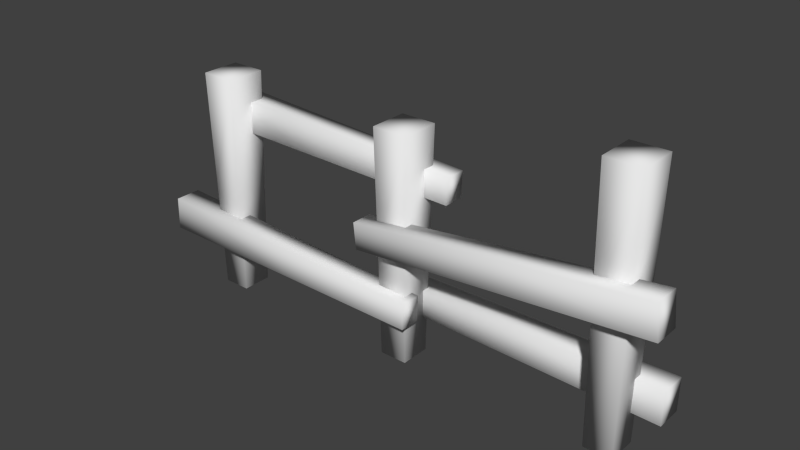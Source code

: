 # Source: fence3.blend  (saved by Blender 2.71.0; exported with 4.5.12 LTS)
import bpy
from mathutils import Matrix  # noqa: F401  (used for matrix-valued properties, if any)

bpy.ops.wm.read_factory_settings(use_empty=True)
scene = bpy.context.scene
scene.name = 'Scene'

# ---- collections
col_collection_1 = bpy.data.collections.new('Collection 1'); scene.collection.children.link(col_collection_1)

# ---- world
world_world = bpy.data.worlds.new('World'); scene.world = world_world
world_world.color = (0.05088, 0.05088, 0.05088)
world_world.use_sun_shadow = False
world_world.sun_shadow_jitter_overblur = 0.0
world_world.cycles.sampling_method = 'MANUAL'
world_world.cycles.sample_map_resolution = 256

# ---- meshes
me_cube_000 = bpy.data.meshes.new('Cube.000')
me_cube_000.from_pydata([(-0.7416, 0.8107, 5.324), (-0.7416, -0.8107, 5.324), (0.7416, -0.8107, 5.324), (0.7416, 0.8107, 5.324), (-0.6548, -0.7159, -0.006758), (-0.6548, 0.7159, -0.006758), (0.6548, 0.7159, -0.006758), (0.6548, -0.7159, -0.006758), (-0.8335, -0.9112, 10.65), (-0.8335, 0.9112, 10.65), (0.8335, 0.9112, 10.65), (0.8335, -0.9112, 10.65)], [], [(8, 9, 0, 1), (10, 11, 2, 3), (9, 10, 3, 0), (11, 8, 1, 2), (1, 0, 5, 4), (3, 2, 7, 6), (4, 5, 6, 7), (0, 3, 6, 5), (2, 1, 4, 7), (11, 10, 9, 8)])
me_cube_000.polygons.foreach_set('use_smooth', [True] * 10)
_uv = me_cube_000.uv_layers.new(name='src')
_uv.uv.foreach_set('vector', [0.3856, 0.687, 0.2596, 0.6852, 0.2713, 0.4596, 0.3928, 0.461, 0.6168, 0.6954, 0.5064, 0.6921, 0.5019, 0.4501, 0.6092, 0.4505, 0.7472, 0.6961, 0.6161, 0.6956, 0.6101, 0.4829, 0.7427, 0.4819, 0.5073, 0.6904, 0.3893, 0.6904, 0.3957, 0.4643, 0.5022, 0.4643, 0.3928, 0.461, 0.2713, 0.4596, 0.2831, 0.2369, 0.4015, 0.2389, 0.6092, 0.4505, 0.5019, 0.4501, 0.4955, 0.2391, 0.6042, 0.2402, 0.499, 0.2415, 0.5998, 0.2415, 0.5998, 0.2415, 0.499, 0.2415, 0.7427, 0.4819, 0.6101, 0.4829, 0.605, 0.2404, 0.7383, 0.2413, 0.5022, 0.4643, 0.3957, 0.4643, 0.402, 0.2383, 0.4971, 0.2383, 0.5082, 0.7025, 0.5029, 0.8082, 0.3925, 0.7949, 0.3862, 0.6878])
_uv.active_render = True
_uv = me_cube_000.uv_layers.new(name='dest')
_uv.uv.foreach_set('vector', [0.2218, 0.981, 0.01897, 0.981, 0.03015, 0.5, 0.2106, 0.5, 0.4362, 0.981, 0.2334, 0.981, 0.2446, 0.5, 0.425, 0.5, 0.624, 0.01897, 0.8095, 0.01897, 0.7993, 0.5, 0.6342, 0.5, 0.4315, 0.01897, 0.617, 0.01897, 0.6068, 0.5, 0.4418, 0.5, 0.2106, 0.5, 0.03015, 0.5, 0.0407, 0.01897, 0.2, 0.01897, 0.425, 0.5, 0.2446, 0.5, 0.2551, 0.01897, 0.4144, 0.01897, 0.8258, 0.9358, 0.8258, 0.8067, 0.9715, 0.8067, 0.9715, 0.9358, 0.6342, 0.5, 0.7993, 0.5, 0.7896, 0.981, 0.6439, 0.981, 0.4418, 0.5, 0.6068, 0.5, 0.5971, 0.981, 0.4514, 0.981, 0.8095, 0.1834, 0.8095, 0.01897, 0.995, 0.01897, 0.995, 0.1834])
me_cube_000.use_remesh_preserve_volume = False
me_cube_000.use_remesh_preserve_attributes = False
me_cube_000.use_mirror_vertex_groups = False
me_cube_000.update()
me_cube_006 = bpy.data.meshes.new('Cube.006')
me_cube_006.from_pydata([(-0.7416, 0.8107, 5.324), (-0.7416, -0.8107, 5.324), (0.7416, -0.8107, 5.324), (0.7416, 0.8107, 5.324), (-0.6548, -0.7159, -0.006758), (-0.6548, 0.7159, -0.006758), (0.6548, 0.7159, -0.006758), (0.6548, -0.7159, -0.006758), (-0.8335, -0.9112, 10.65), (-0.8335, 0.9112, 10.65), (0.8335, 0.9112, 10.65), (0.8335, -0.9112, 10.65)], [], [(8, 9, 0, 1), (10, 11, 2, 3), (9, 10, 3, 0), (11, 8, 1, 2), (1, 0, 5, 4), (3, 2, 7, 6), (4, 5, 6, 7), (0, 3, 6, 5), (2, 1, 4, 7), (11, 10, 9, 8)])
me_cube_006.polygons.foreach_set('use_smooth', [True] * 10)
_uv = me_cube_006.uv_layers.new(name='src')
_uv.uv.foreach_set('vector', [0.3856, 0.687, 0.2596, 0.6852, 0.2713, 0.4596, 0.3928, 0.461, 0.6168, 0.6954, 0.5064, 0.6921, 0.5019, 0.4501, 0.6092, 0.4505, 0.7472, 0.6961, 0.6161, 0.6956, 0.6101, 0.4829, 0.7427, 0.4819, 0.5073, 0.6904, 0.3893, 0.6904, 0.3957, 0.4643, 0.5022, 0.4643, 0.3928, 0.461, 0.2713, 0.4596, 0.2831, 0.2369, 0.4015, 0.2389, 0.6092, 0.4505, 0.5019, 0.4501, 0.4955, 0.2391, 0.6042, 0.2402, 0.499, 0.2415, 0.5998, 0.2415, 0.5998, 0.2415, 0.499, 0.2415, 0.7427, 0.4819, 0.6101, 0.4829, 0.605, 0.2404, 0.7383, 0.2413, 0.5022, 0.4643, 0.3957, 0.4643, 0.402, 0.2383, 0.4971, 0.2383, 0.5082, 0.7025, 0.5029, 0.8082, 0.3925, 0.7949, 0.3862, 0.6878])
_uv.active_render = True
_uv = me_cube_006.uv_layers.new(name='dest')
_uv.uv.foreach_set('vector', [0.2218, 0.981, 0.01897, 0.981, 0.03015, 0.5, 0.2106, 0.5, 0.4362, 0.981, 0.2334, 0.981, 0.2446, 0.5, 0.425, 0.5, 0.624, 0.01897, 0.8095, 0.01897, 0.7993, 0.5, 0.6342, 0.5, 0.4315, 0.01897, 0.617, 0.01897, 0.6068, 0.5, 0.4418, 0.5, 0.2106, 0.5, 0.03015, 0.5, 0.0407, 0.01897, 0.2, 0.01897, 0.425, 0.5, 0.2446, 0.5, 0.2551, 0.01897, 0.4144, 0.01897, 0.8258, 0.9358, 0.8258, 0.8067, 0.9715, 0.8067, 0.9715, 0.9358, 0.6342, 0.5, 0.7993, 0.5, 0.7896, 0.981, 0.6439, 0.981, 0.4418, 0.5, 0.6068, 0.5, 0.5971, 0.981, 0.4514, 0.981, 0.8095, 0.1834, 0.8095, 0.01897, 0.995, 0.01897, 0.995, 0.1834])
me_cube_006.use_remesh_preserve_volume = False
me_cube_006.use_remesh_preserve_attributes = False
me_cube_006.use_mirror_vertex_groups = False
me_cube_006.update()
me_cube_005 = bpy.data.meshes.new('Cube.005')
me_cube_005.from_pydata([(-0.7416, 0.8107, 5.324), (-0.7416, -0.8107, 5.324), (0.7416, -0.8107, 5.324), (0.7416, 0.8107, 5.324), (-0.6548, -0.7159, -0.006758), (-0.6548, 0.7159, -0.006758), (0.6548, 0.7159, -0.006758), (0.6548, -0.7159, -0.006758), (-0.8335, -0.9112, 10.65), (-0.8335, 0.9112, 10.65), (0.8335, 0.9112, 10.65), (0.8335, -0.9112, 10.65)], [], [(8, 9, 0, 1), (10, 11, 2, 3), (9, 10, 3, 0), (11, 8, 1, 2), (1, 0, 5, 4), (3, 2, 7, 6), (4, 5, 6, 7), (0, 3, 6, 5), (2, 1, 4, 7), (11, 10, 9, 8)])
me_cube_005.polygons.foreach_set('use_smooth', [True] * 10)
_uv = me_cube_005.uv_layers.new(name='src')
_uv.uv.foreach_set('vector', [0.3856, 0.687, 0.2596, 0.6852, 0.2713, 0.4596, 0.3928, 0.461, 0.6168, 0.6954, 0.5064, 0.6921, 0.5019, 0.4501, 0.6092, 0.4505, 0.7472, 0.6961, 0.6161, 0.6956, 0.6101, 0.4829, 0.7427, 0.4819, 0.5073, 0.6904, 0.3893, 0.6904, 0.3957, 0.4643, 0.5022, 0.4643, 0.3928, 0.461, 0.2713, 0.4596, 0.2831, 0.2369, 0.4015, 0.2389, 0.6092, 0.4505, 0.5019, 0.4501, 0.4955, 0.2391, 0.6042, 0.2402, 0.499, 0.2415, 0.5998, 0.2415, 0.5998, 0.2415, 0.499, 0.2415, 0.7427, 0.4819, 0.6101, 0.4829, 0.605, 0.2404, 0.7383, 0.2413, 0.5022, 0.4643, 0.3957, 0.4643, 0.402, 0.2383, 0.4971, 0.2383, 0.5082, 0.7025, 0.5029, 0.8082, 0.3925, 0.7949, 0.3862, 0.6878])
_uv.active_render = True
_uv = me_cube_005.uv_layers.new(name='dest')
_uv.uv.foreach_set('vector', [0.2218, 0.981, 0.01897, 0.981, 0.03015, 0.5, 0.2106, 0.5, 0.4362, 0.981, 0.2334, 0.981, 0.2446, 0.5, 0.425, 0.5, 0.624, 0.01897, 0.8095, 0.01897, 0.7993, 0.5, 0.6342, 0.5, 0.4315, 0.01897, 0.617, 0.01897, 0.6068, 0.5, 0.4418, 0.5, 0.2106, 0.5, 0.03015, 0.5, 0.0407, 0.01897, 0.2, 0.01897, 0.425, 0.5, 0.2446, 0.5, 0.2551, 0.01897, 0.4144, 0.01897, 0.8258, 0.9358, 0.8258, 0.8067, 0.9715, 0.8067, 0.9715, 0.9358, 0.6342, 0.5, 0.7993, 0.5, 0.7896, 0.981, 0.6439, 0.981, 0.4418, 0.5, 0.6068, 0.5, 0.5971, 0.981, 0.4514, 0.981, 0.8095, 0.1834, 0.8095, 0.01897, 0.995, 0.01897, 0.995, 0.1834])
me_cube_005.use_remesh_preserve_volume = False
me_cube_005.use_remesh_preserve_attributes = False
me_cube_005.use_mirror_vertex_groups = False
me_cube_005.update()
me_cube_004 = bpy.data.meshes.new('Cube.004')
me_cube_004.from_pydata([(-0.7416, 0.8107, 5.324), (-0.7416, -0.8107, 5.324), (0.7416, -0.8107, 5.324), (0.7416, 0.8107, 5.324), (-0.6548, -0.7159, -0.006758), (-0.6548, 0.7159, -0.006758), (0.6548, 0.7159, -0.006758), (0.6548, -0.7159, -0.006758), (-0.8335, -0.9112, 10.65), (-0.8335, 0.9112, 10.65), (0.8335, 0.9112, 10.65), (0.8335, -0.9112, 10.65)], [], [(8, 9, 0, 1), (10, 11, 2, 3), (9, 10, 3, 0), (11, 8, 1, 2), (1, 0, 5, 4), (3, 2, 7, 6), (4, 5, 6, 7), (0, 3, 6, 5), (2, 1, 4, 7), (11, 10, 9, 8)])
me_cube_004.polygons.foreach_set('use_smooth', [True] * 10)
_uv = me_cube_004.uv_layers.new(name='src')
_uv.uv.foreach_set('vector', [0.3856, 0.687, 0.2596, 0.6852, 0.2713, 0.4596, 0.3928, 0.461, 0.6168, 0.6954, 0.5064, 0.6921, 0.5019, 0.4501, 0.6092, 0.4505, 0.7472, 0.6961, 0.6161, 0.6956, 0.6101, 0.4829, 0.7427, 0.4819, 0.5073, 0.6904, 0.3893, 0.6904, 0.3957, 0.4643, 0.5022, 0.4643, 0.3928, 0.461, 0.2713, 0.4596, 0.2831, 0.2369, 0.4015, 0.2389, 0.6092, 0.4505, 0.5019, 0.4501, 0.4955, 0.2391, 0.6042, 0.2402, 0.499, 0.2415, 0.5998, 0.2415, 0.5998, 0.2415, 0.499, 0.2415, 0.7427, 0.4819, 0.6101, 0.4829, 0.605, 0.2404, 0.7383, 0.2413, 0.5022, 0.4643, 0.3957, 0.4643, 0.402, 0.2383, 0.4971, 0.2383, 0.5082, 0.7025, 0.5029, 0.8082, 0.3925, 0.7949, 0.3862, 0.6878])
_uv.active_render = True
_uv = me_cube_004.uv_layers.new(name='dest')
_uv.uv.foreach_set('vector', [0.2218, 0.981, 0.01897, 0.981, 0.03015, 0.5, 0.2106, 0.5, 0.4362, 0.981, 0.2334, 0.981, 0.2446, 0.5, 0.425, 0.5, 0.624, 0.01897, 0.8095, 0.01897, 0.7993, 0.5, 0.6342, 0.5, 0.4315, 0.01897, 0.617, 0.01897, 0.6068, 0.5, 0.4418, 0.5, 0.2106, 0.5, 0.03015, 0.5, 0.0407, 0.01897, 0.2, 0.01897, 0.425, 0.5, 0.2446, 0.5, 0.2551, 0.01897, 0.4144, 0.01897, 0.8258, 0.9358, 0.8258, 0.8067, 0.9715, 0.8067, 0.9715, 0.9358, 0.6342, 0.5, 0.7993, 0.5, 0.7896, 0.981, 0.6439, 0.981, 0.4418, 0.5, 0.6068, 0.5, 0.5971, 0.981, 0.4514, 0.981, 0.8095, 0.1834, 0.8095, 0.01897, 0.995, 0.01897, 0.995, 0.1834])
me_cube_004.use_remesh_preserve_volume = False
me_cube_004.use_remesh_preserve_attributes = False
me_cube_004.use_mirror_vertex_groups = False
me_cube_004.update()
me_cube_003 = bpy.data.meshes.new('Cube.003')
me_cube_003.from_pydata([(-0.7416, 0.8107, 5.324), (-0.7416, -0.8107, 5.324), (0.7416, -0.8107, 5.324), (0.7416, 0.8107, 5.324), (-0.6548, -0.7159, -0.006758), (-0.6548, 0.7159, -0.006758), (0.6548, 0.7159, -0.006758), (0.6548, -0.7159, -0.006758), (-0.8335, -0.9112, 10.65), (-0.8335, 0.9112, 10.65), (0.8335, 0.9112, 10.65), (0.8335, -0.9112, 10.65)], [], [(8, 9, 0, 1), (10, 11, 2, 3), (9, 10, 3, 0), (11, 8, 1, 2), (1, 0, 5, 4), (3, 2, 7, 6), (4, 5, 6, 7), (0, 3, 6, 5), (2, 1, 4, 7), (11, 10, 9, 8)])
me_cube_003.polygons.foreach_set('use_smooth', [True] * 10)
_uv = me_cube_003.uv_layers.new(name='src')
_uv.uv.foreach_set('vector', [0.3856, 0.687, 0.2596, 0.6852, 0.2713, 0.4596, 0.3928, 0.461, 0.6168, 0.6954, 0.5064, 0.6921, 0.5019, 0.4501, 0.6092, 0.4505, 0.7472, 0.6961, 0.6161, 0.6956, 0.6101, 0.4829, 0.7427, 0.4819, 0.5073, 0.6904, 0.3893, 0.6904, 0.3957, 0.4643, 0.5022, 0.4643, 0.3928, 0.461, 0.2713, 0.4596, 0.2831, 0.2369, 0.4015, 0.2389, 0.6092, 0.4505, 0.5019, 0.4501, 0.4955, 0.2391, 0.6042, 0.2402, 0.499, 0.2415, 0.5998, 0.2415, 0.5998, 0.2415, 0.499, 0.2415, 0.7427, 0.4819, 0.6101, 0.4829, 0.605, 0.2404, 0.7383, 0.2413, 0.5022, 0.4643, 0.3957, 0.4643, 0.402, 0.2383, 0.4971, 0.2383, 0.5082, 0.7025, 0.5029, 0.8082, 0.3925, 0.7949, 0.3862, 0.6878])
_uv.active_render = True
_uv = me_cube_003.uv_layers.new(name='dest')
_uv.uv.foreach_set('vector', [0.2218, 0.981, 0.01897, 0.981, 0.03015, 0.5, 0.2106, 0.5, 0.4362, 0.981, 0.2334, 0.981, 0.2446, 0.5, 0.425, 0.5, 0.624, 0.01897, 0.8095, 0.01897, 0.7993, 0.5, 0.6342, 0.5, 0.4315, 0.01897, 0.617, 0.01897, 0.6068, 0.5, 0.4418, 0.5, 0.2106, 0.5, 0.03015, 0.5, 0.0407, 0.01897, 0.2, 0.01897, 0.425, 0.5, 0.2446, 0.5, 0.2551, 0.01897, 0.4144, 0.01897, 0.8258, 0.9358, 0.8258, 0.8067, 0.9715, 0.8067, 0.9715, 0.9358, 0.6342, 0.5, 0.7993, 0.5, 0.7896, 0.981, 0.6439, 0.981, 0.4418, 0.5, 0.6068, 0.5, 0.5971, 0.981, 0.4514, 0.981, 0.8095, 0.1834, 0.8095, 0.01897, 0.995, 0.01897, 0.995, 0.1834])
me_cube_003.use_remesh_preserve_volume = False
me_cube_003.use_remesh_preserve_attributes = False
me_cube_003.use_mirror_vertex_groups = False
me_cube_003.update()
me_cube_002 = bpy.data.meshes.new('Cube.002')
me_cube_002.from_pydata([(-0.7416, 0.8107, 5.324), (-0.7416, -0.8107, 5.324), (0.7416, -0.8107, 5.324), (0.7416, 0.8107, 5.324), (-0.6548, -0.7159, -0.006758), (-0.6548, 0.7159, -0.006758), (0.6548, 0.7159, -0.006758), (0.6548, -0.7159, -0.006758), (-0.8335, -0.9112, 10.65), (-0.8335, 0.9112, 10.65), (0.8335, 0.9112, 10.65), (0.8335, -0.9112, 10.65)], [], [(8, 9, 0, 1), (10, 11, 2, 3), (9, 10, 3, 0), (11, 8, 1, 2), (1, 0, 5, 4), (3, 2, 7, 6), (4, 5, 6, 7), (0, 3, 6, 5), (2, 1, 4, 7), (11, 10, 9, 8)])
me_cube_002.polygons.foreach_set('use_smooth', [True] * 10)
_uv = me_cube_002.uv_layers.new(name='src')
_uv.uv.foreach_set('vector', [0.3856, 0.687, 0.2596, 0.6852, 0.2713, 0.4596, 0.3928, 0.461, 0.6168, 0.6954, 0.5064, 0.6921, 0.5019, 0.4501, 0.6092, 0.4505, 0.7472, 0.6961, 0.6161, 0.6956, 0.6101, 0.4829, 0.7427, 0.4819, 0.5073, 0.6904, 0.3893, 0.6904, 0.3957, 0.4643, 0.5022, 0.4643, 0.3928, 0.461, 0.2713, 0.4596, 0.2831, 0.2369, 0.4015, 0.2389, 0.6092, 0.4505, 0.5019, 0.4501, 0.4955, 0.2391, 0.6042, 0.2402, 0.499, 0.2415, 0.5998, 0.2415, 0.5998, 0.2415, 0.499, 0.2415, 0.7427, 0.4819, 0.6101, 0.4829, 0.605, 0.2404, 0.7383, 0.2413, 0.5022, 0.4643, 0.3957, 0.4643, 0.402, 0.2383, 0.4971, 0.2383, 0.5082, 0.7025, 0.5029, 0.8082, 0.3925, 0.7949, 0.3862, 0.6878])
_uv.active_render = True
_uv = me_cube_002.uv_layers.new(name='dest')
_uv.uv.foreach_set('vector', [0.2218, 0.981, 0.01897, 0.981, 0.03015, 0.5, 0.2106, 0.5, 0.4362, 0.981, 0.2334, 0.981, 0.2446, 0.5, 0.425, 0.5, 0.624, 0.01897, 0.8095, 0.01897, 0.7993, 0.5, 0.6342, 0.5, 0.4315, 0.01897, 0.617, 0.01897, 0.6068, 0.5, 0.4418, 0.5, 0.2106, 0.5, 0.03015, 0.5, 0.0407, 0.01897, 0.2, 0.01897, 0.425, 0.5, 0.2446, 0.5, 0.2551, 0.01897, 0.4144, 0.01897, 0.8258, 0.9358, 0.8258, 0.8067, 0.9715, 0.8067, 0.9715, 0.9358, 0.6342, 0.5, 0.7993, 0.5, 0.7896, 0.981, 0.6439, 0.981, 0.4418, 0.5, 0.6068, 0.5, 0.5971, 0.981, 0.4514, 0.981, 0.8095, 0.1834, 0.8095, 0.01897, 0.995, 0.01897, 0.995, 0.1834])
me_cube_002.use_remesh_preserve_volume = False
me_cube_002.use_remesh_preserve_attributes = False
me_cube_002.use_mirror_vertex_groups = False
me_cube_002.update()
me_cube_001 = bpy.data.meshes.new('Cube.001')
me_cube_001.from_pydata([(-0.7416, 0.8107, 5.324), (-0.7416, -0.8107, 5.324), (0.7416, -0.8107, 5.324), (0.7416, 0.8107, 5.324), (-0.6548, -0.7159, -0.006758), (-0.6548, 0.7159, -0.006758), (0.6548, 0.7159, -0.006758), (0.6548, -0.7159, -0.006758), (-0.8335, -0.9112, 10.65), (-0.8335, 0.9112, 10.65), (0.8335, 0.9112, 10.65), (0.8335, -0.9112, 10.65)], [], [(8, 9, 0, 1), (10, 11, 2, 3), (9, 10, 3, 0), (11, 8, 1, 2), (1, 0, 5, 4), (3, 2, 7, 6), (4, 5, 6, 7), (0, 3, 6, 5), (2, 1, 4, 7), (11, 10, 9, 8)])
me_cube_001.polygons.foreach_set('use_smooth', [True] * 10)
_uv = me_cube_001.uv_layers.new(name='src')
_uv.uv.foreach_set('vector', [0.3856, 0.687, 0.2596, 0.6852, 0.2713, 0.4596, 0.3928, 0.461, 0.6168, 0.6954, 0.5064, 0.6921, 0.5019, 0.4501, 0.6092, 0.4505, 0.7472, 0.6961, 0.6161, 0.6956, 0.6101, 0.4829, 0.7427, 0.4819, 0.5073, 0.6904, 0.3893, 0.6904, 0.3957, 0.4643, 0.5022, 0.4643, 0.3928, 0.461, 0.2713, 0.4596, 0.2831, 0.2369, 0.4015, 0.2389, 0.6092, 0.4505, 0.5019, 0.4501, 0.4955, 0.2391, 0.6042, 0.2402, 0.499, 0.2415, 0.5998, 0.2415, 0.5998, 0.2415, 0.499, 0.2415, 0.7427, 0.4819, 0.6101, 0.4829, 0.605, 0.2404, 0.7383, 0.2413, 0.5022, 0.4643, 0.3957, 0.4643, 0.402, 0.2383, 0.4971, 0.2383, 0.5082, 0.7025, 0.5029, 0.8082, 0.3925, 0.7949, 0.3862, 0.6878])
_uv.active_render = True
_uv = me_cube_001.uv_layers.new(name='dest')
_uv.uv.foreach_set('vector', [0.2218, 0.981, 0.01897, 0.981, 0.03015, 0.5, 0.2106, 0.5, 0.4362, 0.981, 0.2334, 0.981, 0.2446, 0.5, 0.425, 0.5, 0.624, 0.01897, 0.8095, 0.01897, 0.7993, 0.5, 0.6342, 0.5, 0.4315, 0.01897, 0.617, 0.01897, 0.6068, 0.5, 0.4418, 0.5, 0.2106, 0.5, 0.03015, 0.5, 0.0407, 0.01897, 0.2, 0.01897, 0.425, 0.5, 0.2446, 0.5, 0.2551, 0.01897, 0.4144, 0.01897, 0.8258, 0.9358, 0.8258, 0.8067, 0.9715, 0.8067, 0.9715, 0.9358, 0.6342, 0.5, 0.7993, 0.5, 0.7896, 0.981, 0.6439, 0.981, 0.4418, 0.5, 0.6068, 0.5, 0.5971, 0.981, 0.4514, 0.981, 0.8095, 0.1834, 0.8095, 0.01897, 0.995, 0.01897, 0.995, 0.1834])
me_cube_001.use_remesh_preserve_volume = False
me_cube_001.use_remesh_preserve_attributes = False
me_cube_001.use_mirror_vertex_groups = False
me_cube_001.update()

# ---- objects
ob_cube_006 = bpy.data.objects.new('Cube.006', me_cube_000)
ob_cube_005 = bpy.data.objects.new('Cube.005', me_cube_006)
ob_cube_004 = bpy.data.objects.new('Cube.004', me_cube_005)
ob_cube_003 = bpy.data.objects.new('Cube.003', me_cube_004)
ob_cube_002 = bpy.data.objects.new('Cube.002', me_cube_003)
ob_cube_001 = bpy.data.objects.new('Cube.001', me_cube_002)
ob_cube = bpy.data.objects.new('Cube', me_cube_001)

# ---- transforms, parenting, visibility, modifiers, constraints
ob_cube_006.location = (-1.773, 0.9668, 2.48)
ob_cube_006.rotation_euler = (-1.956e-05, 7.861, -1.943e-05)
ob_cube_006.scale = (0.9406, 0.6913, 1.309)
ob_cube_006.lineart.crease_threshold = 0.0
ob_cube_005.location = (1.018, -0.8218, 2.718)
ob_cube_005.rotation_euler = (3.972e-06, 4.745, -4.104e-06)
ob_cube_005.scale = (0.9406, 0.6913, 1.309)
ob_cube_005.lineart.crease_threshold = 0.0
ob_cube_004.location = (1.934, 0.8293, 8.162)
ob_cube_004.rotation_euler = (3.615e-06, 4.748, -3.747e-06)
ob_cube_004.scale = (0.9406, 0.6913, 1.309)
ob_cube_004.lineart.crease_threshold = 0.0
ob_cube_003.location = (-1.432, -0.9615, 5.774)
ob_cube_003.rotation_euler = (1.199e-06, 7.753, 1.326e-06)
ob_cube_003.scale = (0.9406, 0.6913, 1.309)
ob_cube_003.lineart.crease_threshold = 0.0
ob_cube_002.location = (-9.91, 0.0, 0.0)
ob_cube_002.lineart.crease_threshold = 0.0
ob_cube_001.location = (10.2, 0.0, 0.0)
ob_cube_001.scale = (1.0, 1.0, 1.15)
ob_cube_001.lineart.crease_threshold = 0.0
ob_cube.location = (0.0, 0.0, 0.0)
ob_cube.lineart.crease_threshold = 0.0

# ---- collection membership
col_collection_1.objects.link(ob_cube_006)
col_collection_1.objects.link(ob_cube_005)
col_collection_1.objects.link(ob_cube_004)
col_collection_1.objects.link(ob_cube_003)
col_collection_1.objects.link(ob_cube_002)
col_collection_1.objects.link(ob_cube_001)
col_collection_1.objects.link(ob_cube)

# ---- scene / render settings (as saved in the file)
scene.frame_start = 1; scene.frame_end = 250; scene.frame_set(1)
scene.render.engine = 'BLENDER_EEVEE_NEXT'
scene.render.resolution_percentage = 50
scene.render.dither_intensity = 0.0
scene.cycles.use_denoising = False
scene.cycles.samples = 10
scene.cycles.sampling_pattern = 'TABULATED_SOBOL'
scene.cycles.light_sampling_threshold = 0.0
scene.cycles.use_adaptive_sampling = False
scene.cycles.use_light_tree = False
scene.cycles.blur_glossy = 0.0
scene.cycles.volume_bounces = 1
scene.cycles.pixel_filter_type = 'GAUSSIAN'
scene.cycles.sample_clamp_indirect = 0.0
scene.view_settings.view_transform = 'Standard'
bpy.context.view_layer.update()

# ---- added for rendering (the .blend has no active camera and no usable light): camera, sun
cam_auto = bpy.data.cameras.new('AutoCamera')
cam_auto.lens = 50.0
cam_auto.sensor_width = 36.0
cam_auto.clip_end = 1000.0
ob_auto_camera = bpy.data.objects.new('AutoCamera', cam_auto)
scene.collection.objects.link(ob_auto_camera)
ob_auto_camera.location = (26.099, -31.5709, 27.1689)
ob_auto_camera.rotation_euler = (1.09748, -7.21219e-08, 0.694738)
scene.camera = ob_auto_camera
light_auto_sun = bpy.data.lights.new('AutoSun', 'SUN')
light_auto_sun.energy = 3.0
light_auto_sun.angle = 0.0523599
ob_auto_sun = bpy.data.objects.new('AutoSun', light_auto_sun)
scene.collection.objects.link(ob_auto_sun)
ob_auto_sun.rotation_euler = (0.872665, 0.174533, 0.523599)
bpy.context.view_layer.update()
